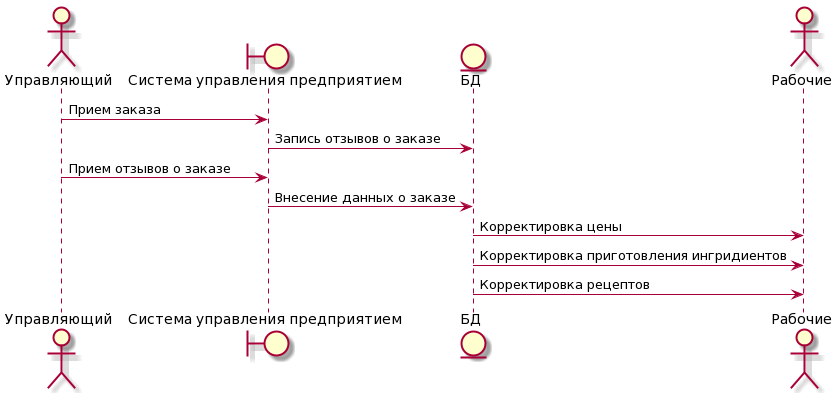

The diagram above was rendered by PlantUML. Its source (embedded in the PNG):
@startuml
actor "Управляющий" as owner
boundary "Система управления предприятием" as app
entity "БД" as data
actor "Рабочие" as trainee

owner-> app : Прием заказа
app-> data : Запись отзывов о заказе

owner-> app : Прием отзывов о заказе
app-> data : Внесение данных о заказе

data-> trainee : Корректировка цены
data-> trainee : Корректировка приготовления ингридиентов
data-> trainee : Корректировка рецептов
@enduml